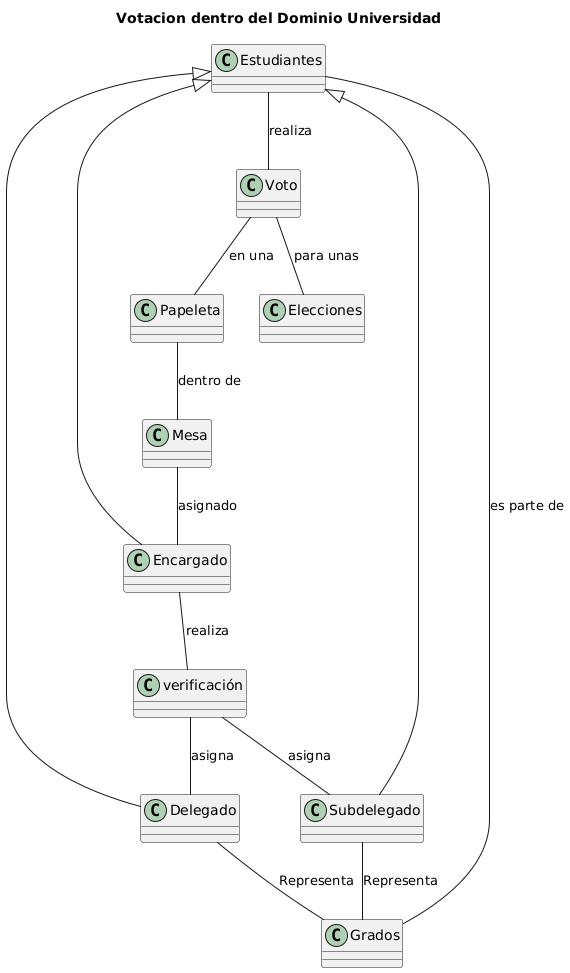

The diagram above was rendered by PlantUML. Its source (embedded in the PNG):
@startuml
title Votacion dentro del Dominio Universidad

class Elecciones
class Delegado
class Subdelegado
class Estudiantes
class Grados
class Voto
class Papeleta
class Encargado
class Mesa
class verificación


Estudiantes -down- Grados : es parte de

Delegado -up-|> Estudiantes 
Subdelegado -up-|> Estudiantes
Encargado -up-|> Estudiantes

Estudiantes -- Voto : realiza
Voto -- Papeleta : en una
Voto -- Elecciones : para unas
Papeleta -- Mesa : dentro de 
Mesa -- Encargado: asignado
Encargado -- verificación: realiza 
verificación -- Delegado: asigna
verificación -- Subdelegado: asigna


Subdelegado -- Grados: Representa
Delegado -- Grados: Representa
@enduml